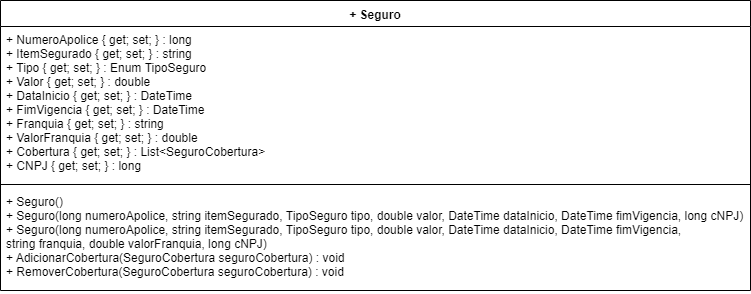

The diagram above was exported from draw.io. Its source (the exported page's mxGraphModel, read from the mxfile embedded in the PNG):
<mxGraphModel dx="984" dy="349" grid="1" gridSize="10" guides="1" tooltips="1" connect="1" arrows="1" fold="1" page="1" pageScale="1" pageWidth="1169" pageHeight="827" math="0" shadow="0">
  <root>
    <mxCell id="0" />
    <mxCell id="1" parent="0" />
    <mxCell id="QVzqmgC1aSP6FY4luHf9-1" value="+ Seguro" style="swimlane;fontStyle=1;align=center;verticalAlign=top;childLayout=stackLayout;horizontal=1;startSize=26;horizontalStack=0;resizeParent=1;resizeParentMax=0;resizeLast=0;collapsible=1;marginBottom=0;" vertex="1" parent="1">
      <mxGeometry x="40" y="80" width="750" height="290" as="geometry" />
    </mxCell>
    <mxCell id="QVzqmgC1aSP6FY4luHf9-2" value="+ NumeroApolice { get; set; } : long&#10;+ ItemSegurado { get; set; } : string&#10;+ Tipo { get; set; } : Enum TipoSeguro&#10;+ Valor { get; set; } : double&#10;+ DataInicio { get; set; } : DateTime&#10;+ FimVigencia { get; set; } : DateTime&#10;+ Franquia { get; set; } : string&#10;+ ValorFranquia { get; set; } : double&#10;+ Cobertura { get; set; } : List&lt;SeguroCobertura&gt;&#10;+ CNPJ { get; set; } : long" style="text;strokeColor=none;fillColor=none;align=left;verticalAlign=top;spacingLeft=4;spacingRight=4;overflow=hidden;rotatable=0;points=[[0,0.5],[1,0.5]];portConstraint=eastwest;" vertex="1" parent="QVzqmgC1aSP6FY4luHf9-1">
      <mxGeometry y="26" width="750" height="154" as="geometry" />
    </mxCell>
    <mxCell id="QVzqmgC1aSP6FY4luHf9-3" value="" style="line;strokeWidth=1;fillColor=none;align=left;verticalAlign=middle;spacingTop=-1;spacingLeft=3;spacingRight=3;rotatable=0;labelPosition=right;points=[];portConstraint=eastwest;" vertex="1" parent="QVzqmgC1aSP6FY4luHf9-1">
      <mxGeometry y="180" width="750" height="8" as="geometry" />
    </mxCell>
    <mxCell id="QVzqmgC1aSP6FY4luHf9-4" value="+ Seguro()&#10;+ Seguro(long numeroApolice, string itemSegurado, TipoSeguro tipo, double valor, DateTime dataInicio, DateTime fimVigencia, long cNPJ)&#10;+ Seguro(long numeroApolice, string itemSegurado, TipoSeguro tipo, double valor, DateTime dataInicio, DateTime fimVigencia, &#10;string franquia, double valorFranquia, long cNPJ)&#10;+ AdicionarCobertura(SeguroCobertura seguroCobertura) : void&#10;+ RemoverCobertura(SeguroCobertura seguroCobertura) : void" style="text;strokeColor=none;fillColor=none;align=left;verticalAlign=top;spacingLeft=4;spacingRight=4;overflow=hidden;rotatable=0;points=[[0,0.5],[1,0.5]];portConstraint=eastwest;" vertex="1" parent="QVzqmgC1aSP6FY4luHf9-1">
      <mxGeometry y="188" width="750" height="102" as="geometry" />
    </mxCell>
  </root>
</mxGraphModel>